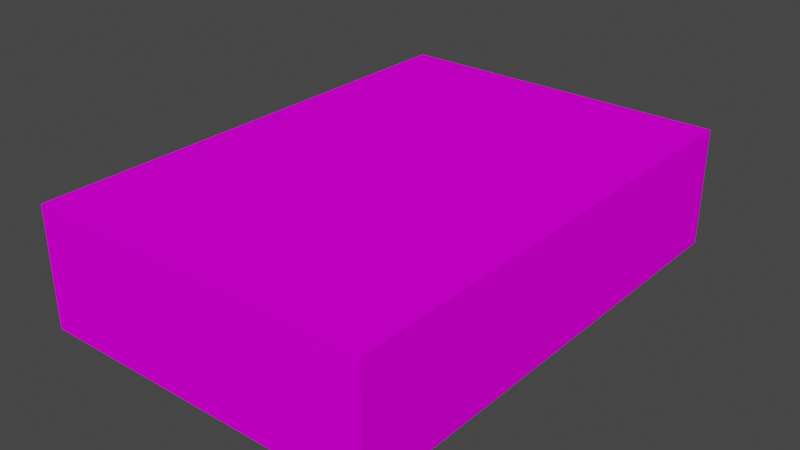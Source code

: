 # Source: Book01.blend  (saved by Blender 2.90.8; exported with 4.5.12 LTS)
import bpy
from mathutils import Matrix  # noqa: F401  (used for matrix-valued properties, if any)

bpy.ops.wm.read_factory_settings(use_empty=True)
scene = bpy.context.scene
scene.name = 'Scene'

# ---- collections
col_collection = bpy.data.collections.new('Collection'); scene.collection.children.link(col_collection)

# ---- images (referenced by path relative to the original .blend; pixels are not part of the script)
import os
ASSET_DIR = os.environ.get("B2B_ASSET_DIR", "")  # directory of the original .blend (textures are referenced by path, not embedded)
HERE = os.path.dirname(os.path.abspath(__file__))  # packed textures are extracted next to this script under _unpacked/

def load_image(name, relpath, width, height, colorspace="sRGB"):
    """Load a texture the original file referenced (path relative to the .blend, or extracted next to this script)."""
    p = next((c for c in (os.path.join(HERE, relpath), os.path.join(ASSET_DIR, relpath)) if relpath and os.path.exists(c)), "")
    if p:
        img = bpy.data.images.load(p, check_existing=True)
        img.name = name
    else:  # same state as the original file: an image datablock whose file is absent (Cycles renders it pink)
        img = bpy.data.images.new(name, width, height)
        img.source = "FILE"
        img.filepath = "//" + (relpath or name)
    img.colorspace_settings.name = colorspace
    return img
img_book01 = load_image('Book01', 'Book01.png', 1024, 1024, 'sRGB')

# ---- materials (node trees are filled in below, after node groups)
mat_book01 = bpy.data.materials.new('Book01')
mat_book01.use_transparent_shadow = False

# ---- material node trees
mat_book01.use_nodes = True; mat_book01.node_tree.nodes.clear()
_N = mat_book01.node_tree.nodes; _L = mat_book01.node_tree.links
n0 = _N.new('ShaderNodeBsdfPrincipled'); n0.name = 'Principled BSDF'; n0.location = (10, 300)
n0.distribution = 'GGX'
n0.subsurface_method = 'BURLEY'
n0.inputs[2].default_value = 1.0
n0.inputs[3].default_value = 1.45
n0.inputs[13].default_value = 0.0
n0.inputs[27].default_value = (0.0, 0.0, 0.0, 1.0)
n0.inputs[28].default_value = 1.0
n1 = _N.new('ShaderNodeOutputMaterial'); n1.name = 'Material Output'; n1.location = (300, 300)
n2 = _N.new('ShaderNodeTexImage'); n2.name = 'Image Texture'; n2.location = (-280, 280)
n2.image = img_book01
_L.new(n0.outputs[0], n1.inputs[0])
_L.new(n2.outputs[0], n0.inputs[0])
n1.is_active_output = True

# ---- world
world_world = bpy.data.worlds.new('World'); scene.world = world_world
world_world.use_nodes = True; world_world.node_tree.nodes.clear()
_N = world_world.node_tree.nodes; _L = world_world.node_tree.links
n0 = _N.new('ShaderNodeOutputWorld'); n0.name = 'World Output'; n0.location = (300, 300)
n1 = _N.new('ShaderNodeBackground'); n1.name = 'Background'; n1.location = (10, 300)
n1.inputs[0].default_value = (0.05088, 0.05088, 0.05088, 1.0)
_L.new(n1.outputs[0], n0.inputs[0])
n0.is_active_output = True
world_world.color = (0.05088, 0.05088, 0.05088)
world_world.use_sun_shadow = False
world_world.sun_shadow_jitter_overblur = 0.0

# ---- meshes
me_cube_002 = bpy.data.meshes.new('Cube.002')
me_cube_002.from_pydata([(-0.3046, -0.4347, -0.1051), (-0.3046, -0.4347, 0.1051), (-0.3046, 0.4347, -0.1051), (-0.3046, 0.4347, 0.1051), (0.3046, -0.4347, -0.1051), (0.3046, -0.4347, 0.1051), (0.3046, 0.4347, -0.1051), (0.3046, 0.4347, 0.1051)], [], [(0, 1, 3, 2), (2, 3, 7, 6), (6, 7, 5, 4), (4, 5, 1, 0), (2, 6, 4, 0), (7, 3, 1, 5)])
_uv = me_cube_002.uv_layers.new(name='UVMap')
_uv.uv.foreach_set('vector', [0.9981, 0.5795, 0.8736, 0.5795, 0.8736, 0.008564, 0.9981, 0.008564, 0.1301, 0.594, 0.2546, 0.594, 0.2546, 0.994, 0.1301, 0.994, 0.8699, 0.5795, 0.7454, 0.5795, 0.7454, 0.008564, 0.8699, 0.008564, 0.001868, 0.594, 0.1264, 0.594, 0.1264, 0.994, 0.001868, 0.994, 0.005414, 0.008564, 0.3663, 0.008564, 0.3663, 0.5795, 0.005414, 0.5795, 0.7381, 0.5795, 0.3772, 0.5795, 0.3772, 0.008564, 0.7381, 0.008564])
me_cube_002.materials.append(mat_book01)
me_cube_002.use_remesh_fix_poles = True
me_cube_002.use_remesh_preserve_attributes = False
me_cube_002.use_mirror_vertex_groups = False
me_cube_002.use_paint_bone_selection = False
me_cube_002.use_paint_mask = True
me_cube_002.update()

# ---- objects
ob_book01 = bpy.data.objects.new('Book01', me_cube_002)

# ---- transforms, parenting, visibility, modifiers, constraints
ob_book01.location = (0.0, 0.0, 0.0)
ob_book01.lineart.crease_threshold = 0.0

# ---- collection membership
col_collection.objects.link(ob_book01)

# ---- scene / render settings (as saved in the file)
scene.frame_start = 1; scene.frame_end = 250; scene.frame_set(1)
scene.render.engine = 'BLENDER_EEVEE_NEXT'
scene.cycles.use_denoising = False
scene.cycles.samples = 128
scene.cycles.sampling_pattern = 'TABULATED_SOBOL'
scene.cycles.use_adaptive_sampling = False
scene.cycles.use_light_tree = False
scene.view_settings.view_transform = 'Filmic'
bpy.context.view_layer.update()

# ---- added for rendering (the .blend has no active camera and no usable light): camera, sun
cam_auto = bpy.data.cameras.new('AutoCamera')
cam_auto.lens = 50.0
cam_auto.sensor_width = 36.0
cam_auto.clip_end = 1000.0
ob_auto_camera = bpy.data.objects.new('AutoCamera', cam_auto)
scene.collection.objects.link(ob_auto_camera)
ob_auto_camera.location = (1.0013, -1.20156, 0.801041)
ob_auto_camera.rotation_euler = (1.09748, -7.21219e-08, 0.694738)
scene.camera = ob_auto_camera
light_auto_sun = bpy.data.lights.new('AutoSun', 'SUN')
light_auto_sun.energy = 3.0
light_auto_sun.angle = 0.0523599
ob_auto_sun = bpy.data.objects.new('AutoSun', light_auto_sun)
scene.collection.objects.link(ob_auto_sun)
ob_auto_sun.rotation_euler = (0.872665, 0.174533, 0.523599)
bpy.context.view_layer.update()

